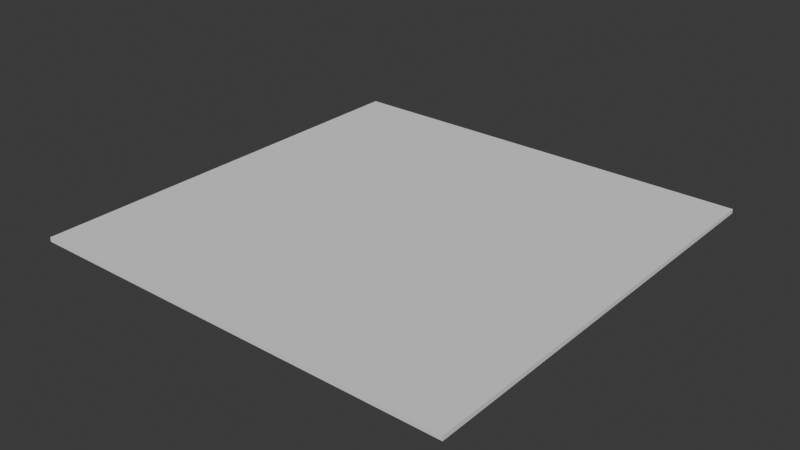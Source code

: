 # Source: Stage2.blend  (saved by Blender 5.1.30; exported with 4.5.12 LTS)
import bpy
from mathutils import Matrix  # noqa: F401  (used for matrix-valued properties, if any)

bpy.ops.wm.read_factory_settings(use_empty=True)
scene = bpy.context.scene
scene.name = 'Scene'

# ---- collections
col_collection = bpy.data.collections.new('Collection'); scene.collection.children.link(col_collection)

# ---- world
world_world = bpy.data.worlds.new('World'); scene.world = world_world
world_world.use_nodes = True; world_world.node_tree.nodes.clear()
_N = world_world.node_tree.nodes; _L = world_world.node_tree.links
n0 = _N.new('ShaderNodeOutputWorld'); n0.name = 'World Output'; n0.location = (200, 100)
n1 = _N.new('ShaderNodeBackground'); n1.name = 'Background'; n1.location = (-200, 100)
n1.inputs[0].default_value = (0.05088, 0.05088, 0.05088, 1.0)
_L.new(n1.outputs[0], n0.inputs[0])
n0.is_active_output = True
world_world.color = (0.05088, 0.05088, 0.05088)
world_world.sun_shadow_jitter_overblur = 0.0

# ---- meshes
me_x = bpy.data.meshes.new('立方体')
me_x.from_pydata([(-10.0, -10.0, 0.0), (-10.0, -10.0, 0.2), (-10.0, 10.0, 0.0), (-10.0, 10.0, 0.2), (10.0, -10.0, 0.0), (10.0, -10.0, 0.2), (10.0, 10.0, 0.0), (10.0, 10.0, 0.2)], [], [(0, 1, 3, 2), (2, 3, 7, 6), (6, 7, 5, 4), (4, 5, 1, 0), (2, 6, 4, 0), (7, 3, 1, 5)])
_uv = me_x.uv_layers.new(name='UVマップ')
_uv.uv.foreach_set('vector', [0.375, 0.0, 0.625, 0.0, 0.625, 0.25, 0.375, 0.25, 0.375, 0.25, 0.625, 0.25, 0.625, 0.5, 0.375, 0.5, 0.375, 0.5, 0.625, 0.5, 0.625, 0.75, 0.375, 0.75, 0.375, 0.75, 0.625, 0.75, 0.625, 1.0, 0.375, 1.0, 0.125, 0.5, 0.375, 0.5, 0.375, 0.75, 0.125, 0.75, 0.625, 0.5, 0.875, 0.5, 0.875, 0.75, 0.625, 0.75])
me_x.update()

# ---- objects
ob_x = bpy.data.objects.new('立方体', me_x)

# ---- transforms, parenting, visibility, modifiers, constraints
ob_x.location = (0.0, 0.0, 0.0)

# ---- collection membership
col_collection.objects.link(ob_x)

# ---- scene / render settings (as saved in the file)
scene.frame_start = 1; scene.frame_end = 250; scene.frame_set(1)
scene.render.engine = 'BLENDER_EEVEE_NEXT'
scene.render.bake_bias = 0.0
scene.render.bake_samples = 0
scene.cycles.sampling_pattern = 'TABULATED_SOBOL'
scene.eevee.use_volume_custom_range = False
bpy.context.view_layer.update()

# ---- added for rendering (the .blend has no active camera and no usable light): camera, sun
cam_auto = bpy.data.cameras.new('AutoCamera')
cam_auto.lens = 50.0
cam_auto.sensor_width = 36.0
cam_auto.clip_end = 1000.0
ob_auto_camera = bpy.data.objects.new('AutoCamera', cam_auto)
scene.collection.objects.link(ob_auto_camera)
ob_auto_camera.location = (26.17, -31.404, 21.036)
ob_auto_camera.rotation_euler = (1.09748, -7.21219e-08, 0.694738)
scene.camera = ob_auto_camera
light_auto_sun = bpy.data.lights.new('AutoSun', 'SUN')
light_auto_sun.energy = 3.0
light_auto_sun.angle = 0.0523599
ob_auto_sun = bpy.data.objects.new('AutoSun', light_auto_sun)
scene.collection.objects.link(ob_auto_sun)
ob_auto_sun.rotation_euler = (0.872665, 0.174533, 0.523599)
bpy.context.view_layer.update()
